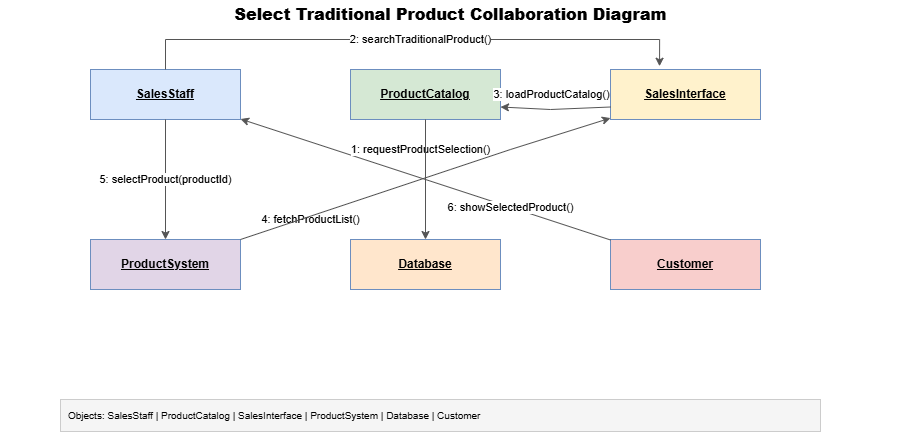

The diagram above was exported from draw.io. Its source (the exported page's mxGraphModel, read from the mxfile embedded in the PNG):
<mxGraphModel dx="915" dy="768" grid="1" gridSize="10" guides="1" tooltips="1" connect="1" arrows="1" fold="1" page="1" pageScale="1" pageWidth="900" pageHeight="500" math="0" shadow="0">
  <root>
    <mxCell id="0" />
    <mxCell id="1" parent="0" />
    <mxCell id="title" parent="1" style="text;html=1;strokeColor=none;fillColor=none;align=center;verticalAlign=middle;fontSize=16;fontStyle=1" value="&lt;b&gt;Select Traditional Product Collaboration Diagram&lt;/b&gt;" vertex="1">
      <mxGeometry height="30" width="900" y="10" as="geometry" />
    </mxCell>
    <mxCell id="o1" parent="1" style="rounded=0;whiteSpace=wrap;html=1;fillColor=#dae8fc;strokeColor=#6c8ebf;fontStyle=4;fontSize=12;" value="&lt;u&gt;&lt;b&gt;SalesStaff&lt;/b&gt;&lt;/u&gt;" vertex="1">
      <mxGeometry height="50" width="150" x="90" y="80" as="geometry" />
    </mxCell>
    <mxCell id="o2" parent="1" style="rounded=0;whiteSpace=wrap;html=1;fillColor=#d5e8d4;strokeColor=#6c8ebf;fontStyle=4;fontSize=12;" value="&lt;u&gt;&lt;b&gt;ProductCatalog&lt;/b&gt;&lt;/u&gt;" vertex="1">
      <mxGeometry height="50" width="150" x="350" y="80" as="geometry" />
    </mxCell>
    <mxCell id="o3" parent="1" style="rounded=0;whiteSpace=wrap;html=1;fillColor=#fff2cc;strokeColor=#6c8ebf;fontStyle=4;fontSize=12;" value="&lt;u&gt;&lt;b&gt;SalesInterface&lt;/b&gt;&lt;/u&gt;" vertex="1">
      <mxGeometry height="50" width="150" x="610" y="80" as="geometry" />
    </mxCell>
    <mxCell id="o4" parent="1" style="rounded=0;whiteSpace=wrap;html=1;fillColor=#e1d5e7;strokeColor=#6c8ebf;fontStyle=4;fontSize=12;" value="&lt;u&gt;&lt;b&gt;ProductSystem&lt;/b&gt;&lt;/u&gt;" vertex="1">
      <mxGeometry height="50" width="150" x="90" y="250" as="geometry" />
    </mxCell>
    <mxCell id="o5" parent="1" style="rounded=0;whiteSpace=wrap;html=1;fillColor=#ffe6cc;strokeColor=#6c8ebf;fontStyle=4;fontSize=12;" value="&lt;u&gt;&lt;b&gt;Database&lt;/b&gt;&lt;/u&gt;" vertex="1">
      <mxGeometry height="50" width="150" x="350" y="250" as="geometry" />
    </mxCell>
    <mxCell id="o6" parent="1" style="rounded=0;whiteSpace=wrap;html=1;fillColor=#f8cecc;strokeColor=#6c8ebf;fontStyle=4;fontSize=12;" value="&lt;u&gt;&lt;b&gt;Customer&lt;/b&gt;&lt;/u&gt;" vertex="1">
      <mxGeometry height="50" width="150" x="610" y="250" as="geometry" />
    </mxCell>
    <mxCell id="e1" edge="1" parent="1" source="o6" style="endArrow=classic;html=1;rounded=0;fontSize=11;strokeColor=#555555;" target="o1" value="1: requestProductSelection()">
      <mxGeometry relative="1" x="0.0723" y="-27" as="geometry">
        <mxPoint as="offset" />
      </mxGeometry>
    </mxCell>
    <mxCell id="e2" edge="1" parent="1" source="o1" style="endArrow=classic;html=1;rounded=0;fontSize=11;strokeColor=#555555;edgeStyle=orthogonalEdgeStyle;entryX=0.327;entryY=-0.065;entryDx=0;entryDy=0;entryPerimeter=0;exitX=0.5;exitY=0;exitDx=0;exitDy=0;" target="o3" value="2: searchTraditionalProduct()">
      <mxGeometry relative="1" x="0.0347" as="geometry">
        <mxPoint as="offset" />
        <Array as="points">
          <mxPoint x="165" y="50" />
          <mxPoint x="659" y="50" />
        </Array>
        <mxPoint x="160" y="70" as="sourcePoint" />
        <mxPoint x="660" y="60" as="targetPoint" />
      </mxGeometry>
    </mxCell>
    <mxCell id="e3" edge="1" parent="1" source="o3" style="endArrow=classic;html=1;rounded=0;fontSize=11;strokeColor=#555555;entryX=1;entryY=0.75;entryDx=0;entryDy=0;exitX=0;exitY=0.75;exitDx=0;exitDy=0;" target="o2" value="3: loadProductCatalog()">
      <mxGeometry relative="1" x="0.0909" y="-15" as="geometry">
        <mxPoint as="offset" />
        <Array as="points">
          <mxPoint x="550" y="120" />
        </Array>
      </mxGeometry>
    </mxCell>
    <mxCell id="e4" edge="1" parent="1" source="o2" style="endArrow=classic;html=1;rounded=0;fontSize=11;strokeColor=#555555;" target="o5" value="4: fetchProductList()">
      <mxGeometry relative="1" x="0.6667" y="-115" as="geometry">
        <mxPoint as="offset" />
      </mxGeometry>
    </mxCell>
    <mxCell id="e5" edge="1" parent="1" source="o1" style="endArrow=classic;html=1;rounded=0;fontSize=11;strokeColor=#555555;" target="o4" value="5: selectProduct(productId)">
      <mxGeometry relative="1" as="geometry" />
    </mxCell>
    <mxCell id="e6" edge="1" parent="1" source="o4" style="endArrow=classic;html=1;rounded=0;fontSize=11;strokeColor=#555555;" target="o3" value="6: showSelectedProduct()">
      <mxGeometry relative="1" x="0.3672" y="-55" as="geometry">
        <mxPoint as="offset" />
        <Array as="points">
          <mxPoint x="450" y="180" />
          <mxPoint x="510" y="160" />
        </Array>
      </mxGeometry>
    </mxCell>
    <mxCell id="legend" parent="1" style="rounded=0;whiteSpace=wrap;html=1;fillColor=#f5f5f5;strokeColor=#cccccc;fontSize=10;align=left;spacingLeft=6" value="Objects: SalesStaff | ProductCatalog | SalesInterface | ProductSystem | Database | Customer" vertex="1">
      <mxGeometry height="32" width="760" x="60" y="410" as="geometry" />
    </mxCell>
  </root>
</mxGraphModel>